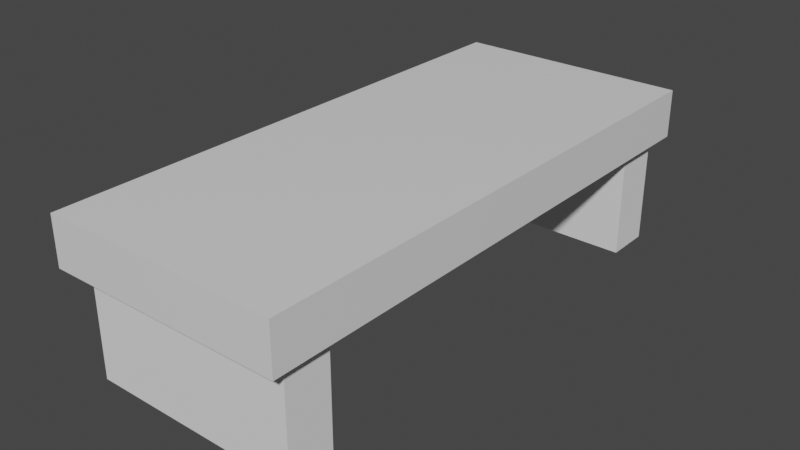 # Source: Bench.blend  (saved by Blender 3.1.7; exported with 4.5.12 LTS)
import bpy
from mathutils import Matrix  # noqa: F401  (used for matrix-valued properties, if any)

bpy.ops.wm.read_factory_settings(use_empty=True)
scene = bpy.context.scene
scene.name = 'Scene'

# ---- collections
col_collection = bpy.data.collections.new('Collection'); scene.collection.children.link(col_collection)

# ---- materials (node trees are filled in below, after node groups)
mat_material = bpy.data.materials.new('Material')
mat_material.alpha_threshold = 0.0
mat_material.use_transparent_shadow = False
mat_material.line_color = (0.0, 0.0, 0.0, 1.0)

# ---- material node trees
mat_material.use_nodes = True; mat_material.node_tree.nodes.clear()
_N = mat_material.node_tree.nodes; _L = mat_material.node_tree.links
n0 = _N.new('ShaderNodeOutputMaterial'); n0.name = 'Material Output'; n0.location = (300, 300)
n1 = _N.new('ShaderNodeBsdfPrincipled'); n1.name = 'Principled BSDF'; n1.location = (10, 300)
n1.distribution = 'GGX'
n1.subsurface_method = 'RANDOM_WALK_SKIN'
n1.inputs[2].default_value = 0.4
n1.inputs[3].default_value = 1.45
n1.inputs[27].default_value = (0.0, 0.0, 0.0, 1.0)
n1.inputs[28].default_value = 1.0
_L.new(n1.outputs[0], n0.inputs[0])
n0.is_active_output = True

# ---- world
world_world = bpy.data.worlds.new('World'); scene.world = world_world
world_world.use_nodes = True; world_world.node_tree.nodes.clear()
_N = world_world.node_tree.nodes; _L = world_world.node_tree.links
n0 = _N.new('ShaderNodeOutputWorld'); n0.name = 'World Output'; n0.location = (300, 300)
n1 = _N.new('ShaderNodeBackground'); n1.name = 'Background'; n1.location = (10, 300)
n1.inputs[0].default_value = (0.05088, 0.05088, 0.05088, 1.0)
_L.new(n1.outputs[0], n0.inputs[0])
n0.is_active_output = True
world_world.color = (0.05088, 0.05088, 0.05088)
world_world.use_sun_shadow = False
world_world.sun_shadow_jitter_overblur = 0.0

# ---- meshes
me_cube = bpy.data.meshes.new('Cube')
me_cube.from_pydata([(1.0, 1.0, 1.0), (1.0, 1.0, -1.0), (1.0, -1.0, 1.0), (1.0, -1.0, -1.0), (-1.0, 1.0, 1.0), (-1.0, 1.0, -1.0), (-1.0, -1.0, 1.0), (-1.0, -1.0, -1.0)], [], [(0, 4, 6, 2), (3, 2, 6, 7), (7, 6, 4, 5), (5, 1, 3, 7), (1, 0, 2, 3), (5, 4, 0, 1)])
_uv = me_cube.uv_layers.new(name='UVMap')
_uv.uv.foreach_set('vector', [0.625, 0.5, 0.875, 0.5, 0.875, 0.75, 0.625, 0.75, 0.375, 0.75, 0.625, 0.75, 0.625, 1.0, 0.375, 1.0, 0.375, 0.0, 0.625, 0.0, 0.625, 0.25, 0.375, 0.25, 0.125, 0.5, 0.375, 0.5, 0.375, 0.75, 0.125, 0.75, 0.375, 0.5, 0.625, 0.5, 0.625, 0.75, 0.375, 0.75, 0.375, 0.25, 0.625, 0.25, 0.625, 0.5, 0.375, 0.5])
me_cube.materials.append(mat_material)
me_cube.use_remesh_preserve_volume = False
me_cube.use_remesh_preserve_attributes = False
me_cube.use_mirror_vertex_groups = False
me_cube.update()
me_cube_001 = bpy.data.meshes.new('Cube.001')
me_cube_001.from_pydata([(-0.8998, -0.1945, -0.4614), (-0.8998, -0.1945, 0.4614), (-0.8998, 0.1945, -0.4614), (-0.8998, 0.1945, 0.4614), (0.8998, -0.1945, -0.4614), (0.8998, -0.1945, 0.4614), (0.8998, 0.1945, -0.4614), (0.8998, 0.1945, 0.4614)], [], [(0, 1, 3, 2), (2, 3, 7, 6), (6, 7, 5, 4), (4, 5, 1, 0), (2, 6, 4, 0), (7, 3, 1, 5)])
_uv = me_cube_001.uv_layers.new(name='UVMap')
_uv.uv.foreach_set('vector', [0.375, 0.0, 0.625, 0.0, 0.625, 0.25, 0.375, 0.25, 0.375, 0.25, 0.625, 0.25, 0.625, 0.5, 0.375, 0.5, 0.375, 0.5, 0.625, 0.5, 0.625, 0.75, 0.375, 0.75, 0.375, 0.75, 0.625, 0.75, 0.625, 1.0, 0.375, 1.0, 0.125, 0.5, 0.375, 0.5, 0.375, 0.75, 0.125, 0.75, 0.625, 0.5, 0.875, 0.5, 0.875, 0.75, 0.625, 0.75])
me_cube_001.use_remesh_fix_poles = True
me_cube_001.use_remesh_preserve_attributes = False
me_cube_001.update()
me_cube_002 = bpy.data.meshes.new('Cube.002')
me_cube_002.from_pydata([(-0.8998, -0.1945, -0.4614), (-0.8998, -0.1945, 0.4614), (-0.8998, 0.1945, -0.4614), (-0.8998, 0.1945, 0.4614), (0.8998, -0.1945, -0.4614), (0.8998, -0.1945, 0.4614), (0.8998, 0.1945, -0.4614), (0.8998, 0.1945, 0.4614)], [], [(0, 1, 3, 2), (2, 3, 7, 6), (6, 7, 5, 4), (4, 5, 1, 0), (2, 6, 4, 0), (7, 3, 1, 5)])
_uv = me_cube_002.uv_layers.new(name='UVMap')
_uv.uv.foreach_set('vector', [0.375, 0.0, 0.625, 0.0, 0.625, 0.25, 0.375, 0.25, 0.375, 0.25, 0.625, 0.25, 0.625, 0.5, 0.375, 0.5, 0.375, 0.5, 0.625, 0.5, 0.625, 0.75, 0.375, 0.75, 0.375, 0.75, 0.625, 0.75, 0.625, 1.0, 0.375, 1.0, 0.125, 0.5, 0.375, 0.5, 0.375, 0.75, 0.125, 0.75, 0.625, 0.5, 0.875, 0.5, 0.875, 0.75, 0.625, 0.75])
me_cube_002.use_remesh_fix_poles = True
me_cube_002.use_remesh_preserve_attributes = False
me_cube_002.update()

# ---- objects
ob_cube = bpy.data.objects.new('Cube', me_cube)
ob_cube_001 = bpy.data.objects.new('Cube.001', me_cube_001)
ob_cube_002 = bpy.data.objects.new('Cube.002', me_cube_002)

# ---- transforms, parenting, visibility, modifiers, constraints
ob_cube.location = (0.0, 0.0, 0.9159)
ob_cube.scale = (1.0, 2.303, 0.2041)
ob_cube.lock_rotations_4d = False
ob_cube.empty_display_type = 'ARROWS'
ob_cube.lineart.crease_threshold = 0.0
ob_cube_001.location = (0.007661, -1.94, 0.2504)
ob_cube_001.rotation_euler = (-0.0, 3.142, -0.0)
ob_cube_002.location = (0.007661, 1.972, 0.2504)
ob_cube_002.rotation_euler = (-0.0, 3.142, -0.0)

# ---- collection membership
col_collection.objects.link(ob_cube)
col_collection.objects.link(ob_cube_001)
col_collection.objects.link(ob_cube_002)

# ---- scene / render settings (as saved in the file)
scene.frame_start = 1; scene.frame_end = 250; scene.frame_set(1)
scene.render.engine = 'BLENDER_EEVEE_NEXT'
scene.cycles.sampling_pattern = 'TABULATED_SOBOL'
scene.cycles.use_light_tree = False
scene.view_settings.view_transform = 'Filmic'
bpy.context.view_layer.update()

# ---- added for rendering (the .blend has no active camera and no usable light): camera, sun
cam_auto = bpy.data.cameras.new('AutoCamera')
cam_auto.lens = 50.0
cam_auto.sensor_width = 36.0
cam_auto.clip_end = 1000.0
ob_auto_camera = bpy.data.objects.new('AutoCamera', cam_auto)
scene.collection.objects.link(ob_auto_camera)
ob_auto_camera.location = (4.80674, -5.76809, 4.29992)
ob_auto_camera.rotation_euler = (1.09748, -7.21219e-08, 0.694738)
scene.camera = ob_auto_camera
light_auto_sun = bpy.data.lights.new('AutoSun', 'SUN')
light_auto_sun.energy = 3.0
light_auto_sun.angle = 0.0523599
ob_auto_sun = bpy.data.objects.new('AutoSun', light_auto_sun)
scene.collection.objects.link(ob_auto_sun)
ob_auto_sun.rotation_euler = (0.872665, 0.174533, 0.523599)
bpy.context.view_layer.update()

